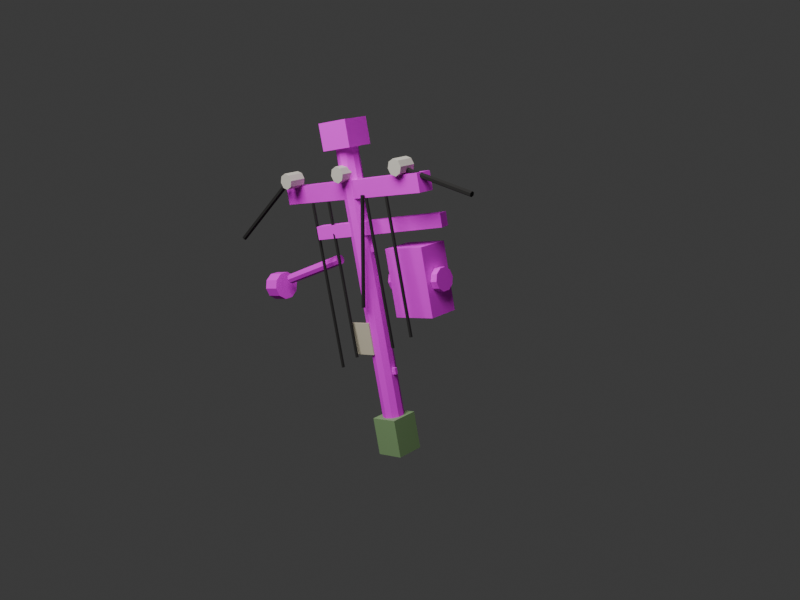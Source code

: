 # Source: rusted_utility_pole_v01.blend  (saved by Blender 5.1.30; exported with 4.5.12 LTS)
import bpy
from mathutils import Matrix  # noqa: F401  (used for matrix-valued properties, if any)

bpy.ops.wm.read_factory_settings(use_empty=True)
scene = bpy.context.scene
scene.name = 'Scene'

# ---- collections
col_collection = bpy.data.collections.new('Collection'); scene.collection.children.link(col_collection)

# ---- images (referenced by path relative to the original .blend; pixels are not part of the script)
import os
ASSET_DIR = os.environ.get("B2B_ASSET_DIR", "")  # directory of the original .blend (textures are referenced by path, not embedded)
HERE = os.path.dirname(os.path.abspath(__file__))  # packed textures are extracted next to this script under _unpacked/

def load_image(name, relpath, width, height, colorspace="sRGB"):
    """Load a texture the original file referenced (path relative to the .blend, or extracted next to this script)."""
    p = next((c for c in (os.path.join(HERE, relpath), os.path.join(ASSET_DIR, relpath)) if relpath and os.path.exists(c)), "")
    if p:
        img = bpy.data.images.load(p, check_existing=True)
        img.name = name
    else:  # same state as the original file: an image datablock whose file is absent (Cycles renders it pink)
        img = bpy.data.images.new(name, width, height)
        img.source = "FILE"
        img.filepath = "//" + (relpath or name)
    img.colorspace_settings.name = colorspace
    return img
img_rusted_pole_grime_v01_png_001 = load_image('rusted_pole_grime_v01.png.001', 'rusted_pole_grime_v01.png', 1024, 1024, 'sRGB')
img_rusted_pole_grime_v01_png_002 = load_image('rusted_pole_grime_v01.png.002', 'rusted_pole_grime_v01.png', 1024, 1024, 'sRGB')

# ---- materials (node trees are filled in below, after node groups)
mat_rusted_wet_pole_texture = bpy.data.materials.new('rusted wet pole texture')
mat_rusted_wet_pole_texture.diffuse_color = (0.42, 0.25, 0.17, 1.0)
mat_dark_corroded_metal = bpy.data.materials.new('dark corroded metal')
mat_dark_corroded_metal.diffuse_color = (0.18, 0.13, 0.1, 1.0)
mat_dirty_ceramic_insulator = bpy.data.materials.new('dirty ceramic insulator')
mat_dirty_ceramic_insulator.diffuse_color = (0.66, 0.63, 0.55, 1.0)
mat_black_rubber_cable = bpy.data.materials.new('black rubber cable')
mat_black_rubber_cable.diffuse_color = (0.015, 0.014, 0.013, 1.0)
mat_faded_pole_label = bpy.data.materials.new('faded pole label')
mat_faded_pole_label.diffuse_color = (0.62, 0.56, 0.42, 1.0)
mat_algae_waterline = bpy.data.materials.new('algae waterline')
mat_algae_waterline.diffuse_color = (0.22, 0.36, 0.16, 1.0)

# ---- material node trees
mat_rusted_wet_pole_texture.use_nodes = True; mat_rusted_wet_pole_texture.node_tree.nodes.clear()
_N = mat_rusted_wet_pole_texture.node_tree.nodes; _L = mat_rusted_wet_pole_texture.node_tree.links
n0 = _N.new('ShaderNodeBsdfPrincipled'); n0.name = 'Principled BSDF'; n0.location = (-200, 100)
n0.inputs[2].default_value = 0.82
n1 = _N.new('ShaderNodeOutputMaterial'); n1.name = 'Material Output'; n1.location = (200, 100)
n2 = _N.new('ShaderNodeTexCoord'); n2.name = 'Texture Coordinate'; n2.location = (0, 0)
n3 = _N.new('ShaderNodeTexImage'); n3.name = 'Image Texture'; n3.location = (0, 0)
n3.image = img_rusted_pole_grime_v01_png_001
_L.new(n0.outputs[0], n1.inputs[0])
_L.new(n2.outputs[0], n3.inputs[0])
_L.new(n3.outputs[0], n0.inputs[0])
n1.is_active_output = True
mat_dark_corroded_metal.use_nodes = True; mat_dark_corroded_metal.node_tree.nodes.clear()
_N = mat_dark_corroded_metal.node_tree.nodes; _L = mat_dark_corroded_metal.node_tree.links
n0 = _N.new('ShaderNodeBsdfPrincipled'); n0.name = 'Principled BSDF'; n0.location = (-200, 100)
n0.inputs[2].default_value = 0.82
n1 = _N.new('ShaderNodeOutputMaterial'); n1.name = 'Material Output'; n1.location = (200, 100)
n2 = _N.new('ShaderNodeTexCoord'); n2.name = 'Texture Coordinate'; n2.location = (0, 0)
n3 = _N.new('ShaderNodeTexImage'); n3.name = 'Image Texture'; n3.location = (0, 0)
n3.image = img_rusted_pole_grime_v01_png_002
_L.new(n0.outputs[0], n1.inputs[0])
_L.new(n2.outputs[0], n3.inputs[0])
_L.new(n3.outputs[0], n0.inputs[0])
n1.is_active_output = True
mat_dirty_ceramic_insulator.use_nodes = True; mat_dirty_ceramic_insulator.node_tree.nodes.clear()
_N = mat_dirty_ceramic_insulator.node_tree.nodes; _L = mat_dirty_ceramic_insulator.node_tree.links
n0 = _N.new('ShaderNodeBsdfPrincipled'); n0.name = 'Principled BSDF'; n0.location = (-200, 100)
n0.inputs[0].default_value = (0.66, 0.63, 0.55, 1.0)
n0.inputs[2].default_value = 0.75
n1 = _N.new('ShaderNodeOutputMaterial'); n1.name = 'Material Output'; n1.location = (200, 100)
_L.new(n0.outputs[0], n1.inputs[0])
n1.is_active_output = True
mat_black_rubber_cable.use_nodes = True; mat_black_rubber_cable.node_tree.nodes.clear()
_N = mat_black_rubber_cable.node_tree.nodes; _L = mat_black_rubber_cable.node_tree.links
n0 = _N.new('ShaderNodeBsdfPrincipled'); n0.name = 'Principled BSDF'; n0.location = (-200, 100)
n0.inputs[0].default_value = (0.015, 0.014, 0.013, 1.0)
n0.inputs[2].default_value = 0.9
n1 = _N.new('ShaderNodeOutputMaterial'); n1.name = 'Material Output'; n1.location = (200, 100)
_L.new(n0.outputs[0], n1.inputs[0])
n1.is_active_output = True
mat_faded_pole_label.use_nodes = True; mat_faded_pole_label.node_tree.nodes.clear()
_N = mat_faded_pole_label.node_tree.nodes; _L = mat_faded_pole_label.node_tree.links
n0 = _N.new('ShaderNodeBsdfPrincipled'); n0.name = 'Principled BSDF'; n0.location = (-200, 100)
n0.inputs[0].default_value = (0.62, 0.56, 0.42, 1.0)
n0.inputs[2].default_value = 0.75
n1 = _N.new('ShaderNodeOutputMaterial'); n1.name = 'Material Output'; n1.location = (200, 100)
_L.new(n0.outputs[0], n1.inputs[0])
n1.is_active_output = True
mat_algae_waterline.use_nodes = True; mat_algae_waterline.node_tree.nodes.clear()
_N = mat_algae_waterline.node_tree.nodes; _L = mat_algae_waterline.node_tree.links
n0 = _N.new('ShaderNodeBsdfPrincipled'); n0.name = 'Principled BSDF'; n0.location = (-200, 100)
n0.inputs[0].default_value = (0.22, 0.36, 0.16, 1.0)
n0.inputs[2].default_value = 0.75
n1 = _N.new('ShaderNodeOutputMaterial'); n1.name = 'Material Output'; n1.location = (200, 100)
_L.new(n0.outputs[0], n1.inputs[0])
n1.is_active_output = True

# ---- world
world_world = bpy.data.worlds.new('World'); scene.world = world_world
world_world.use_nodes = True; world_world.node_tree.nodes.clear()
_N = world_world.node_tree.nodes; _L = world_world.node_tree.links
n0 = _N.new('ShaderNodeOutputWorld'); n0.name = 'World Output'; n0.location = (200, 100)
n1 = _N.new('ShaderNodeBackground'); n1.name = 'Background'; n1.location = (-200, 100)
n1.inputs[0].default_value = (0.05088, 0.05088, 0.05088, 1.0)
_L.new(n1.outputs[0], n0.inputs[0])
n0.is_active_output = True
world_world.color = (0.05088, 0.05088, 0.05088)
world_world.sun_shadow_jitter_overblur = 0.0

# ---- cameras
cam_camera_002 = bpy.data.cameras.new('Camera.002')
cam_camera_002.lens = 42.0

# ---- lights
light_area_001 = bpy.data.lights.new('Area.001', 'AREA')
light_area_001.energy = 450.0
light_area_001.size = 4.0
light_area_001.size_y = 1.0

# ---- meshes
me_cylinder_001 = bpy.data.meshes.new('Cylinder.001')
me_cylinder_001.from_pydata([(0.0, 0.075, -1.05), (0.0, 0.075, 1.05), (0.04408, 0.06068, -1.05), (0.04408, 0.06068, 1.05), (0.07133, 0.02318, -1.05), (0.07133, 0.02318, 1.05), (0.07133, -0.02318, -1.05), (0.07133, -0.02318, 1.05), (0.04408, -0.06068, -1.05), (0.04408, -0.06068, 1.05), (0.0, -0.075, -1.05), (0.0, -0.075, 1.05), (-0.04408, -0.06068, -1.05), (-0.04408, -0.06068, 1.05), (-0.07133, -0.02318, -1.05), (-0.07133, -0.02318, 1.05), (-0.07133, 0.02318, -1.05), (-0.07133, 0.02318, 1.05), (-0.04408, 0.06068, -1.05), (-0.04408, 0.06068, 1.05)], [], [(0, 1, 3, 2), (2, 3, 5, 4), (4, 5, 7, 6), (6, 7, 9, 8), (8, 9, 11, 10), (10, 11, 13, 12), (12, 13, 15, 14), (14, 15, 17, 16), (3, 1, 19, 17, 15, 13, 11, 9, 7, 5), (16, 17, 19, 18), (18, 19, 1, 0), (0, 2, 4, 6, 8, 10, 12, 14, 16, 18)])
_uv = me_cylinder_001.uv_layers.new(name='UVMap')
_uv.uv.foreach_set('vector', [1.0, 0.5, 1.0, 1.0, 0.9, 1.0, 0.9, 0.5, 0.9, 0.5, 0.9, 1.0, 0.8, 1.0, 0.8, 0.5, 0.8, 0.5, 0.8, 1.0, 0.7, 1.0, 0.7, 0.5, 0.7, 0.5, 0.7, 1.0, 0.6, 1.0, 0.6, 0.5, 0.6, 0.5, 0.6, 1.0, 0.5, 1.0, 0.5, 0.5, 0.5, 0.5, 0.5, 1.0, 0.4, 1.0, 0.4, 0.5, 0.4, 0.5, 0.4, 1.0, 0.3, 1.0, 0.3, 0.5, 0.3, 0.5, 0.3, 1.0, 0.2, 1.0, 0.2, 0.5, 0.3911, 0.4442, 0.25, 0.49, 0.1089, 0.4442, 0.02175, 0.3242, 0.02175, 0.1758, 0.1089, 0.05584, 0.25, 0.01, 0.3911, 0.05584, 0.4783, 0.1758, 0.4783, 0.3242, 0.2, 0.5, 0.2, 1.0, 0.1, 1.0, 0.1, 0.5, 0.1, 0.5, 0.1, 1.0, -7.451e-08, 1.0, -7.451e-08, 0.5, 0.75, 0.49, 0.8911, 0.4442, 0.9783, 0.3242, 0.9783, 0.1758, 0.8911, 0.05584, 0.75, 0.01, 0.6089, 0.05584, 0.5217, 0.1758, 0.5217, 0.3242, 0.6089, 0.4442])
me_cylinder_001.materials.append(mat_rusted_wet_pole_texture)
me_cylinder_001.update()
me_cube_087 = bpy.data.meshes.new('Cube.087')
me_cube_087.from_pydata([(-0.11, -0.11, -0.09), (-0.11, -0.11, 0.09), (-0.11, 0.11, -0.09), (-0.11, 0.11, 0.09), (0.11, -0.11, -0.09), (0.11, -0.11, 0.09), (0.11, 0.11, -0.09), (0.11, 0.11, 0.09)], [], [(0, 1, 3, 2), (2, 3, 7, 6), (6, 7, 5, 4), (4, 5, 1, 0), (2, 6, 4, 0), (7, 3, 1, 5)])
_uv = me_cube_087.uv_layers.new(name='UVMap')
_uv.uv.foreach_set('vector', [0.375, 0.0, 0.625, 0.0, 0.625, 0.25, 0.375, 0.25, 0.375, 0.25, 0.625, 0.25, 0.625, 0.5, 0.375, 0.5, 0.375, 0.5, 0.625, 0.5, 0.625, 0.75, 0.375, 0.75, 0.375, 0.75, 0.625, 0.75, 0.625, 1.0, 0.375, 1.0, 0.125, 0.5, 0.375, 0.5, 0.375, 0.75, 0.125, 0.75, 0.625, 0.5, 0.875, 0.5, 0.875, 0.75, 0.625, 0.75])
me_cube_087.materials.append(mat_dark_corroded_metal)
me_cube_087.update()
me_cube_088 = bpy.data.meshes.new('Cube.088')
me_cube_088.from_pydata([(-0.675, -0.055, -0.06), (-0.675, -0.055, 0.06), (-0.675, 0.055, -0.06), (-0.675, 0.055, 0.06), (0.675, -0.055, -0.06), (0.675, -0.055, 0.06), (0.675, 0.055, -0.06), (0.675, 0.055, 0.06)], [], [(0, 1, 3, 2), (2, 3, 7, 6), (6, 7, 5, 4), (4, 5, 1, 0), (2, 6, 4, 0), (7, 3, 1, 5)])
_uv = me_cube_088.uv_layers.new(name='UVMap')
_uv.uv.foreach_set('vector', [0.375, 0.0, 0.625, 0.0, 0.625, 0.25, 0.375, 0.25, 0.375, 0.25, 0.625, 0.25, 0.625, 0.5, 0.375, 0.5, 0.375, 0.5, 0.625, 0.5, 0.625, 0.75, 0.375, 0.75, 0.375, 0.75, 0.625, 0.75, 0.625, 1.0, 0.375, 1.0, 0.125, 0.5, 0.375, 0.5, 0.375, 0.75, 0.125, 0.75, 0.625, 0.5, 0.875, 0.5, 0.875, 0.75, 0.625, 0.75])
me_cube_088.materials.append(mat_dark_corroded_metal)
me_cube_088.update()
me_cube_089 = bpy.data.meshes.new('Cube.089')
me_cube_089.from_pydata([(-0.475, -0.04, -0.045), (-0.475, -0.04, 0.045), (-0.475, 0.04, -0.045), (-0.475, 0.04, 0.045), (0.475, -0.04, -0.045), (0.475, -0.04, 0.045), (0.475, 0.04, -0.045), (0.475, 0.04, 0.045)], [], [(0, 1, 3, 2), (2, 3, 7, 6), (6, 7, 5, 4), (4, 5, 1, 0), (2, 6, 4, 0), (7, 3, 1, 5)])
_uv = me_cube_089.uv_layers.new(name='UVMap')
_uv.uv.foreach_set('vector', [0.375, 0.0, 0.625, 0.0, 0.625, 0.25, 0.375, 0.25, 0.375, 0.25, 0.625, 0.25, 0.625, 0.5, 0.375, 0.5, 0.375, 0.5, 0.625, 0.5, 0.625, 0.75, 0.375, 0.75, 0.375, 0.75, 0.625, 0.75, 0.625, 1.0, 0.375, 1.0, 0.125, 0.5, 0.375, 0.5, 0.375, 0.75, 0.125, 0.75, 0.625, 0.5, 0.875, 0.5, 0.875, 0.75, 0.625, 0.75])
me_cube_089.materials.append(mat_rusted_wet_pole_texture)
me_cube_089.update()
me_cylinder_002 = bpy.data.meshes.new('Cylinder.002')
me_cylinder_002.from_pydata([(0.0, 0.055, -0.06), (0.0, 0.055, 0.06), (0.03889, 0.03889, -0.06), (0.03889, 0.03889, 0.06), (0.055, 0.0, -0.06), (0.055, 0.0, 0.06), (0.03889, -0.03889, -0.06), (0.03889, -0.03889, 0.06), (0.0, -0.055, -0.06), (0.0, -0.055, 0.06), (-0.03889, -0.03889, -0.06), (-0.03889, -0.03889, 0.06), (-0.055, 0.0, -0.06), (-0.055, 0.0, 0.06), (-0.03889, 0.03889, -0.06), (-0.03889, 0.03889, 0.06)], [], [(0, 1, 3, 2), (2, 3, 5, 4), (4, 5, 7, 6), (6, 7, 9, 8), (8, 9, 11, 10), (10, 11, 13, 12), (3, 1, 15, 13, 11, 9, 7, 5), (12, 13, 15, 14), (14, 15, 1, 0), (0, 2, 4, 6, 8, 10, 12, 14)])
_uv = me_cylinder_002.uv_layers.new(name='UVMap')
_uv.uv.foreach_set('vector', [1.0, 0.5, 1.0, 1.0, 0.875, 1.0, 0.875, 0.5, 0.875, 0.5, 0.875, 1.0, 0.75, 1.0, 0.75, 0.5, 0.75, 0.5, 0.75, 1.0, 0.625, 1.0, 0.625, 0.5, 0.625, 0.5, 0.625, 1.0, 0.5, 1.0, 0.5, 0.5, 0.5, 0.5, 0.5, 1.0, 0.375, 1.0, 0.375, 0.5, 0.375, 0.5, 0.375, 1.0, 0.25, 1.0, 0.25, 0.5, 0.4197, 0.4197, 0.25, 0.49, 0.08029, 0.4197, 0.01, 0.25, 0.08029, 0.08029, 0.25, 0.01, 0.4197, 0.08029, 0.49, 0.25, 0.25, 0.5, 0.25, 1.0, 0.125, 1.0, 0.125, 0.5, 0.125, 0.5, 0.125, 1.0, 0.0, 1.0, 0.0, 0.5, 0.75, 0.49, 0.9197, 0.4197, 0.99, 0.25, 0.9197, 0.08029, 0.75, 0.01, 0.5803, 0.08029, 0.51, 0.25, 0.5803, 0.4197])
me_cylinder_002.materials.append(mat_dirty_ceramic_insulator)
me_cylinder_002.update()
me_cylinder_003 = bpy.data.meshes.new('Cylinder.003')
me_cylinder_003.from_pydata([(0.0, 0.055, -0.06), (0.0, 0.055, 0.06), (0.03889, 0.03889, -0.06), (0.03889, 0.03889, 0.06), (0.055, 0.0, -0.06), (0.055, 0.0, 0.06), (0.03889, -0.03889, -0.06), (0.03889, -0.03889, 0.06), (0.0, -0.055, -0.06), (0.0, -0.055, 0.06), (-0.03889, -0.03889, -0.06), (-0.03889, -0.03889, 0.06), (-0.055, 0.0, -0.06), (-0.055, 0.0, 0.06), (-0.03889, 0.03889, -0.06), (-0.03889, 0.03889, 0.06)], [], [(0, 1, 3, 2), (2, 3, 5, 4), (4, 5, 7, 6), (6, 7, 9, 8), (8, 9, 11, 10), (10, 11, 13, 12), (3, 1, 15, 13, 11, 9, 7, 5), (12, 13, 15, 14), (14, 15, 1, 0), (0, 2, 4, 6, 8, 10, 12, 14)])
_uv = me_cylinder_003.uv_layers.new(name='UVMap')
_uv.uv.foreach_set('vector', [1.0, 0.5, 1.0, 1.0, 0.875, 1.0, 0.875, 0.5, 0.875, 0.5, 0.875, 1.0, 0.75, 1.0, 0.75, 0.5, 0.75, 0.5, 0.75, 1.0, 0.625, 1.0, 0.625, 0.5, 0.625, 0.5, 0.625, 1.0, 0.5, 1.0, 0.5, 0.5, 0.5, 0.5, 0.5, 1.0, 0.375, 1.0, 0.375, 0.5, 0.375, 0.5, 0.375, 1.0, 0.25, 1.0, 0.25, 0.5, 0.4197, 0.4197, 0.25, 0.49, 0.08029, 0.4197, 0.01, 0.25, 0.08029, 0.08029, 0.25, 0.01, 0.4197, 0.08029, 0.49, 0.25, 0.25, 0.5, 0.25, 1.0, 0.125, 1.0, 0.125, 0.5, 0.125, 0.5, 0.125, 1.0, 0.0, 1.0, 0.0, 0.5, 0.75, 0.49, 0.9197, 0.4197, 0.99, 0.25, 0.9197, 0.08029, 0.75, 0.01, 0.5803, 0.08029, 0.51, 0.25, 0.5803, 0.4197])
me_cylinder_003.materials.append(mat_dirty_ceramic_insulator)
me_cylinder_003.update()
me_cylinder_004 = bpy.data.meshes.new('Cylinder.004')
me_cylinder_004.from_pydata([(0.0, 0.055, -0.06), (0.0, 0.055, 0.06), (0.03889, 0.03889, -0.06), (0.03889, 0.03889, 0.06), (0.055, 0.0, -0.06), (0.055, 0.0, 0.06), (0.03889, -0.03889, -0.06), (0.03889, -0.03889, 0.06), (0.0, -0.055, -0.06), (0.0, -0.055, 0.06), (-0.03889, -0.03889, -0.06), (-0.03889, -0.03889, 0.06), (-0.055, 0.0, -0.06), (-0.055, 0.0, 0.06), (-0.03889, 0.03889, -0.06), (-0.03889, 0.03889, 0.06)], [], [(0, 1, 3, 2), (2, 3, 5, 4), (4, 5, 7, 6), (6, 7, 9, 8), (8, 9, 11, 10), (10, 11, 13, 12), (3, 1, 15, 13, 11, 9, 7, 5), (12, 13, 15, 14), (14, 15, 1, 0), (0, 2, 4, 6, 8, 10, 12, 14)])
_uv = me_cylinder_004.uv_layers.new(name='UVMap')
_uv.uv.foreach_set('vector', [1.0, 0.5, 1.0, 1.0, 0.875, 1.0, 0.875, 0.5, 0.875, 0.5, 0.875, 1.0, 0.75, 1.0, 0.75, 0.5, 0.75, 0.5, 0.75, 1.0, 0.625, 1.0, 0.625, 0.5, 0.625, 0.5, 0.625, 1.0, 0.5, 1.0, 0.5, 0.5, 0.5, 0.5, 0.5, 1.0, 0.375, 1.0, 0.375, 0.5, 0.375, 0.5, 0.375, 1.0, 0.25, 1.0, 0.25, 0.5, 0.4197, 0.4197, 0.25, 0.49, 0.08029, 0.4197, 0.01, 0.25, 0.08029, 0.08029, 0.25, 0.01, 0.4197, 0.08029, 0.49, 0.25, 0.25, 0.5, 0.25, 1.0, 0.125, 1.0, 0.125, 0.5, 0.125, 0.5, 0.125, 1.0, 0.0, 1.0, 0.0, 0.5, 0.75, 0.49, 0.9197, 0.4197, 0.99, 0.25, 0.9197, 0.08029, 0.75, 0.01, 0.5803, 0.08029, 0.51, 0.25, 0.5803, 0.4197])
me_cylinder_004.materials.append(mat_dirty_ceramic_insulator)
me_cylinder_004.update()
me_cube_090 = bpy.data.meshes.new('Cube.090')
me_cube_090.from_pydata([(-0.16, -0.11, -0.23), (-0.16, -0.11, 0.23), (-0.16, 0.11, -0.23), (-0.16, 0.11, 0.23), (0.16, -0.11, -0.23), (0.16, -0.11, 0.23), (0.16, 0.11, -0.23), (0.16, 0.11, 0.23)], [], [(0, 1, 3, 2), (2, 3, 7, 6), (6, 7, 5, 4), (4, 5, 1, 0), (2, 6, 4, 0), (7, 3, 1, 5)])
_uv = me_cube_090.uv_layers.new(name='UVMap')
_uv.uv.foreach_set('vector', [0.375, 0.0, 0.625, 0.0, 0.625, 0.25, 0.375, 0.25, 0.375, 0.25, 0.625, 0.25, 0.625, 0.5, 0.375, 0.5, 0.375, 0.5, 0.625, 0.5, 0.625, 0.75, 0.375, 0.75, 0.375, 0.75, 0.625, 0.75, 0.625, 1.0, 0.375, 1.0, 0.125, 0.5, 0.375, 0.5, 0.375, 0.75, 0.125, 0.75, 0.625, 0.5, 0.875, 0.5, 0.875, 0.75, 0.625, 0.75])
me_cube_090.materials.append(mat_dark_corroded_metal)
me_cube_090.update()
me_cylinder_005 = bpy.data.meshes.new('Cylinder.005')
me_cylinder_005.from_pydata([(0.0, 0.08, -0.025), (0.0, 0.08, 0.025), (0.04702, 0.06472, -0.025), (0.04702, 0.06472, 0.025), (0.07608, 0.02472, -0.025), (0.07608, 0.02472, 0.025), (0.07608, -0.02472, -0.025), (0.07608, -0.02472, 0.025), (0.04702, -0.06472, -0.025), (0.04702, -0.06472, 0.025), (0.0, -0.08, -0.025), (0.0, -0.08, 0.025), (-0.04702, -0.06472, -0.025), (-0.04702, -0.06472, 0.025), (-0.07608, -0.02472, -0.025), (-0.07608, -0.02472, 0.025), (-0.07608, 0.02472, -0.025), (-0.07608, 0.02472, 0.025), (-0.04702, 0.06472, -0.025), (-0.04702, 0.06472, 0.025)], [], [(0, 1, 3, 2), (2, 3, 5, 4), (4, 5, 7, 6), (6, 7, 9, 8), (8, 9, 11, 10), (10, 11, 13, 12), (12, 13, 15, 14), (14, 15, 17, 16), (3, 1, 19, 17, 15, 13, 11, 9, 7, 5), (16, 17, 19, 18), (18, 19, 1, 0), (0, 2, 4, 6, 8, 10, 12, 14, 16, 18)])
_uv = me_cylinder_005.uv_layers.new(name='UVMap')
_uv.uv.foreach_set('vector', [1.0, 0.5, 1.0, 1.0, 0.9, 1.0, 0.9, 0.5, 0.9, 0.5, 0.9, 1.0, 0.8, 1.0, 0.8, 0.5, 0.8, 0.5, 0.8, 1.0, 0.7, 1.0, 0.7, 0.5, 0.7, 0.5, 0.7, 1.0, 0.6, 1.0, 0.6, 0.5, 0.6, 0.5, 0.6, 1.0, 0.5, 1.0, 0.5, 0.5, 0.5, 0.5, 0.5, 1.0, 0.4, 1.0, 0.4, 0.5, 0.4, 0.5, 0.4, 1.0, 0.3, 1.0, 0.3, 0.5, 0.3, 0.5, 0.3, 1.0, 0.2, 1.0, 0.2, 0.5, 0.3911, 0.4442, 0.25, 0.49, 0.1089, 0.4442, 0.02175, 0.3242, 0.02175, 0.1758, 0.1089, 0.05584, 0.25, 0.01, 0.3911, 0.05584, 0.4783, 0.1758, 0.4783, 0.3242, 0.2, 0.5, 0.2, 1.0, 0.1, 1.0, 0.1, 0.5, 0.1, 0.5, 0.1, 1.0, -7.451e-08, 1.0, -7.451e-08, 0.5, 0.75, 0.49, 0.8911, 0.4442, 0.9783, 0.3242, 0.9783, 0.1758, 0.8911, 0.05584, 0.75, 0.01, 0.6089, 0.05584, 0.5217, 0.1758, 0.5217, 0.3242, 0.6089, 0.4442])
me_cylinder_005.materials.append(mat_rusted_wet_pole_texture)
me_cylinder_005.update()
me_cylinder_006 = bpy.data.meshes.new('Cylinder.006')
me_cylinder_006.from_pydata([(0.0, 0.08, -0.025), (0.0, 0.08, 0.025), (0.04702, 0.06472, -0.025), (0.04702, 0.06472, 0.025), (0.07608, 0.02472, -0.025), (0.07608, 0.02472, 0.025), (0.07608, -0.02472, -0.025), (0.07608, -0.02472, 0.025), (0.04702, -0.06472, -0.025), (0.04702, -0.06472, 0.025), (0.0, -0.08, -0.025), (0.0, -0.08, 0.025), (-0.04702, -0.06472, -0.025), (-0.04702, -0.06472, 0.025), (-0.07608, -0.02472, -0.025), (-0.07608, -0.02472, 0.025), (-0.07608, 0.02472, -0.025), (-0.07608, 0.02472, 0.025), (-0.04702, 0.06472, -0.025), (-0.04702, 0.06472, 0.025)], [], [(0, 1, 3, 2), (2, 3, 5, 4), (4, 5, 7, 6), (6, 7, 9, 8), (8, 9, 11, 10), (10, 11, 13, 12), (12, 13, 15, 14), (14, 15, 17, 16), (3, 1, 19, 17, 15, 13, 11, 9, 7, 5), (16, 17, 19, 18), (18, 19, 1, 0), (0, 2, 4, 6, 8, 10, 12, 14, 16, 18)])
_uv = me_cylinder_006.uv_layers.new(name='UVMap')
_uv.uv.foreach_set('vector', [1.0, 0.5, 1.0, 1.0, 0.9, 1.0, 0.9, 0.5, 0.9, 0.5, 0.9, 1.0, 0.8, 1.0, 0.8, 0.5, 0.8, 0.5, 0.8, 1.0, 0.7, 1.0, 0.7, 0.5, 0.7, 0.5, 0.7, 1.0, 0.6, 1.0, 0.6, 0.5, 0.6, 0.5, 0.6, 1.0, 0.5, 1.0, 0.5, 0.5, 0.5, 0.5, 0.5, 1.0, 0.4, 1.0, 0.4, 0.5, 0.4, 0.5, 0.4, 1.0, 0.3, 1.0, 0.3, 0.5, 0.3, 0.5, 0.3, 1.0, 0.2, 1.0, 0.2, 0.5, 0.3911, 0.4442, 0.25, 0.49, 0.1089, 0.4442, 0.02175, 0.3242, 0.02175, 0.1758, 0.1089, 0.05584, 0.25, 0.01, 0.3911, 0.05584, 0.4783, 0.1758, 0.4783, 0.3242, 0.2, 0.5, 0.2, 1.0, 0.1, 1.0, 0.1, 0.5, 0.1, 0.5, 0.1, 1.0, -7.451e-08, 1.0, -7.451e-08, 0.5, 0.75, 0.49, 0.8911, 0.4442, 0.9783, 0.3242, 0.9783, 0.1758, 0.8911, 0.05584, 0.75, 0.01, 0.6089, 0.05584, 0.5217, 0.1758, 0.5217, 0.3242, 0.6089, 0.4442])
me_cylinder_006.materials.append(mat_rusted_wet_pole_texture)
me_cylinder_006.update()
me_cylinder_007 = bpy.data.meshes.new('Cylinder.007')
me_cylinder_007.from_pydata([(0.0, 0.018, -0.3155), (0.0, 0.018, 0.3155), (0.01559, 0.009, -0.3155), (0.01559, 0.009, 0.3155), (0.01559, -0.009, -0.3155), (0.01559, -0.009, 0.3155), (0.0, -0.018, -0.3155), (0.0, -0.018, 0.3155), (-0.01559, -0.009, -0.3155), (-0.01559, -0.009, 0.3155), (-0.01559, 0.009, -0.3155), (-0.01559, 0.009, 0.3155)], [], [(0, 1, 3, 2), (2, 3, 5, 4), (4, 5, 7, 6), (6, 7, 9, 8), (3, 1, 11, 9, 7, 5), (8, 9, 11, 10), (10, 11, 1, 0), (0, 2, 4, 6, 8, 10)])
_uv = me_cylinder_007.uv_layers.new(name='UVMap')
_uv.uv.foreach_set('vector', [1.0, 0.5, 1.0, 1.0, 0.8333, 1.0, 0.8333, 0.5, 0.8333, 0.5, 0.8333, 1.0, 0.6667, 1.0, 0.6667, 0.5, 0.6667, 0.5, 0.6667, 1.0, 0.5, 1.0, 0.5, 0.5, 0.5, 0.5, 0.5, 1.0, 0.3333, 1.0, 0.3333, 0.5, 0.4578, 0.37, 0.25, 0.49, 0.04215, 0.37, 0.04215, 0.13, 0.25, 0.01, 0.4578, 0.13, 0.3333, 0.5, 0.3333, 1.0, 0.1667, 1.0, 0.1667, 0.5, 0.1667, 0.5, 0.1667, 1.0, -8.941e-08, 1.0, -8.941e-08, 0.5, 0.75, 0.49, 0.9578, 0.37, 0.9578, 0.13, 0.75, 0.01, 0.5422, 0.13, 0.5422, 0.37])
me_cylinder_007.materials.append(mat_black_rubber_cable)
me_cylinder_007.update()
me_cylinder_008 = bpy.data.meshes.new('Cylinder.008')
me_cylinder_008.from_pydata([(0.0, 0.018, -0.2612), (0.0, 0.018, 0.2612), (0.01559, 0.009, -0.2612), (0.01559, 0.009, 0.2612), (0.01559, -0.009, -0.2612), (0.01559, -0.009, 0.2612), (0.0, -0.018, -0.2612), (0.0, -0.018, 0.2612), (-0.01559, -0.009, -0.2612), (-0.01559, -0.009, 0.2612), (-0.01559, 0.009, -0.2612), (-0.01559, 0.009, 0.2612)], [], [(0, 1, 3, 2), (2, 3, 5, 4), (4, 5, 7, 6), (6, 7, 9, 8), (3, 1, 11, 9, 7, 5), (8, 9, 11, 10), (10, 11, 1, 0), (0, 2, 4, 6, 8, 10)])
_uv = me_cylinder_008.uv_layers.new(name='UVMap')
_uv.uv.foreach_set('vector', [1.0, 0.5, 1.0, 1.0, 0.8333, 1.0, 0.8333, 0.5, 0.8333, 0.5, 0.8333, 1.0, 0.6667, 1.0, 0.6667, 0.5, 0.6667, 0.5, 0.6667, 1.0, 0.5, 1.0, 0.5, 0.5, 0.5, 0.5, 0.5, 1.0, 0.3333, 1.0, 0.3333, 0.5, 0.4578, 0.37, 0.25, 0.49, 0.04215, 0.37, 0.04215, 0.13, 0.25, 0.01, 0.4578, 0.13, 0.3333, 0.5, 0.3333, 1.0, 0.1667, 1.0, 0.1667, 0.5, 0.1667, 0.5, 0.1667, 1.0, -8.941e-08, 1.0, -8.941e-08, 0.5, 0.75, 0.49, 0.9578, 0.37, 0.9578, 0.13, 0.75, 0.01, 0.5422, 0.13, 0.5422, 0.37])
me_cylinder_008.materials.append(mat_black_rubber_cable)
me_cylinder_008.update()
me_cylinder_009 = bpy.data.meshes.new('Cylinder.009')
me_cylinder_009.from_pydata([(0.0, 0.014, -0.3713), (0.0, 0.014, 0.3713), (0.01212, 0.007, -0.3713), (0.01212, 0.007, 0.3713), (0.01212, -0.007, -0.3713), (0.01212, -0.007, 0.3713), (0.0, -0.014, -0.3713), (0.0, -0.014, 0.3713), (-0.01212, -0.007, -0.3713), (-0.01212, -0.007, 0.3713), (-0.01212, 0.007, -0.3713), (-0.01212, 0.007, 0.3713)], [], [(0, 1, 3, 2), (2, 3, 5, 4), (4, 5, 7, 6), (6, 7, 9, 8), (3, 1, 11, 9, 7, 5), (8, 9, 11, 10), (10, 11, 1, 0), (0, 2, 4, 6, 8, 10)])
_uv = me_cylinder_009.uv_layers.new(name='UVMap')
_uv.uv.foreach_set('vector', [1.0, 0.5, 1.0, 1.0, 0.8333, 1.0, 0.8333, 0.5, 0.8333, 0.5, 0.8333, 1.0, 0.6667, 1.0, 0.6667, 0.5, 0.6667, 0.5, 0.6667, 1.0, 0.5, 1.0, 0.5, 0.5, 0.5, 0.5, 0.5, 1.0, 0.3333, 1.0, 0.3333, 0.5, 0.4578, 0.37, 0.25, 0.49, 0.04215, 0.37, 0.04215, 0.13, 0.25, 0.01, 0.4578, 0.13, 0.3333, 0.5, 0.3333, 1.0, 0.1667, 1.0, 0.1667, 0.5, 0.1667, 0.5, 0.1667, 1.0, -8.941e-08, 1.0, -8.941e-08, 0.5, 0.75, 0.49, 0.9578, 0.37, 0.9578, 0.13, 0.75, 0.01, 0.5422, 0.13, 0.5422, 0.37])
me_cylinder_009.materials.append(mat_black_rubber_cable)
me_cylinder_009.update()
me_cylinder_010 = bpy.data.meshes.new('Cylinder.010')
me_cylinder_010.from_pydata([(0.0, 0.035, -0.2923), (0.0, 0.035, 0.2923), (0.02475, 0.02475, -0.2923), (0.02475, 0.02475, 0.2923), (0.035, 0.0, -0.2923), (0.035, 0.0, 0.2923), (0.02475, -0.02475, -0.2923), (0.02475, -0.02475, 0.2923), (0.0, -0.035, -0.2923), (0.0, -0.035, 0.2923), (-0.02475, -0.02475, -0.2923), (-0.02475, -0.02475, 0.2923), (-0.035, 0.0, -0.2923), (-0.035, 0.0, 0.2923), (-0.02475, 0.02475, -0.2923), (-0.02475, 0.02475, 0.2923)], [], [(0, 1, 3, 2), (2, 3, 5, 4), (4, 5, 7, 6), (6, 7, 9, 8), (8, 9, 11, 10), (10, 11, 13, 12), (3, 1, 15, 13, 11, 9, 7, 5), (12, 13, 15, 14), (14, 15, 1, 0), (0, 2, 4, 6, 8, 10, 12, 14)])
_uv = me_cylinder_010.uv_layers.new(name='UVMap')
_uv.uv.foreach_set('vector', [1.0, 0.5, 1.0, 1.0, 0.875, 1.0, 0.875, 0.5, 0.875, 0.5, 0.875, 1.0, 0.75, 1.0, 0.75, 0.5, 0.75, 0.5, 0.75, 1.0, 0.625, 1.0, 0.625, 0.5, 0.625, 0.5, 0.625, 1.0, 0.5, 1.0, 0.5, 0.5, 0.5, 0.5, 0.5, 1.0, 0.375, 1.0, 0.375, 0.5, 0.375, 0.5, 0.375, 1.0, 0.25, 1.0, 0.25, 0.5, 0.4197, 0.4197, 0.25, 0.49, 0.08029, 0.4197, 0.01, 0.25, 0.08029, 0.08029, 0.25, 0.01, 0.4197, 0.08029, 0.49, 0.25, 0.25, 0.5, 0.25, 1.0, 0.125, 1.0, 0.125, 0.5, 0.125, 0.5, 0.125, 1.0, 0.0, 1.0, 0.0, 0.5, 0.75, 0.49, 0.9197, 0.4197, 0.99, 0.25, 0.9197, 0.08029, 0.75, 0.01, 0.5803, 0.08029, 0.51, 0.25, 0.5803, 0.4197])
me_cylinder_010.materials.append(mat_rusted_wet_pole_texture)
me_cylinder_010.update()
me_cylinder_011 = bpy.data.meshes.new('Cylinder.011')
me_cylinder_011.from_pydata([(0.0, 0.1, -0.06), (0.0, 0.1, 0.06), (0.05878, 0.0809, -0.06), (0.05878, 0.0809, 0.06), (0.09511, 0.0309, -0.06), (0.09511, 0.0309, 0.06), (0.09511, -0.0309, -0.06), (0.09511, -0.0309, 0.06), (0.05878, -0.0809, -0.06), (0.05878, -0.0809, 0.06), (0.0, -0.1, -0.06), (0.0, -0.1, 0.06), (-0.05878, -0.0809, -0.06), (-0.05878, -0.0809, 0.06), (-0.09511, -0.0309, -0.06), (-0.09511, -0.0309, 0.06), (-0.09511, 0.0309, -0.06), (-0.09511, 0.0309, 0.06), (-0.05878, 0.0809, -0.06), (-0.05878, 0.0809, 0.06)], [], [(0, 1, 3, 2), (2, 3, 5, 4), (4, 5, 7, 6), (6, 7, 9, 8), (8, 9, 11, 10), (10, 11, 13, 12), (12, 13, 15, 14), (14, 15, 17, 16), (3, 1, 19, 17, 15, 13, 11, 9, 7, 5), (16, 17, 19, 18), (18, 19, 1, 0), (0, 2, 4, 6, 8, 10, 12, 14, 16, 18)])
_uv = me_cylinder_011.uv_layers.new(name='UVMap')
_uv.uv.foreach_set('vector', [1.0, 0.5, 1.0, 1.0, 0.9, 1.0, 0.9, 0.5, 0.9, 0.5, 0.9, 1.0, 0.8, 1.0, 0.8, 0.5, 0.8, 0.5, 0.8, 1.0, 0.7, 1.0, 0.7, 0.5, 0.7, 0.5, 0.7, 1.0, 0.6, 1.0, 0.6, 0.5, 0.6, 0.5, 0.6, 1.0, 0.5, 1.0, 0.5, 0.5, 0.5, 0.5, 0.5, 1.0, 0.4, 1.0, 0.4, 0.5, 0.4, 0.5, 0.4, 1.0, 0.3, 1.0, 0.3, 0.5, 0.3, 0.5, 0.3, 1.0, 0.2, 1.0, 0.2, 0.5, 0.3911, 0.4442, 0.25, 0.49, 0.1089, 0.4442, 0.02175, 0.3242, 0.02175, 0.1758, 0.1089, 0.05584, 0.25, 0.01, 0.3911, 0.05584, 0.4783, 0.1758, 0.4783, 0.3242, 0.2, 0.5, 0.2, 1.0, 0.1, 1.0, 0.1, 0.5, 0.1, 0.5, 0.1, 1.0, -7.451e-08, 1.0, -7.451e-08, 0.5, 0.75, 0.49, 0.8911, 0.4442, 0.9783, 0.3242, 0.9783, 0.1758, 0.8911, 0.05584, 0.75, 0.01, 0.6089, 0.05584, 0.5217, 0.1758, 0.5217, 0.3242, 0.6089, 0.4442])
me_cylinder_011.materials.append(mat_dark_corroded_metal)
me_cylinder_011.update()
me_cube_091 = bpy.data.meshes.new('Cube.091')
me_cube_091.from_pydata([(-0.08, -0.006, -0.11), (-0.08, -0.006, 0.11), (-0.08, 0.006, -0.11), (-0.08, 0.006, 0.11), (0.08, -0.006, -0.11), (0.08, -0.006, 0.11), (0.08, 0.006, -0.11), (0.08, 0.006, 0.11)], [], [(0, 1, 3, 2), (2, 3, 7, 6), (6, 7, 5, 4), (4, 5, 1, 0), (2, 6, 4, 0), (7, 3, 1, 5)])
_uv = me_cube_091.uv_layers.new(name='UVMap')
_uv.uv.foreach_set('vector', [0.375, 0.0, 0.625, 0.0, 0.625, 0.25, 0.375, 0.25, 0.375, 0.25, 0.625, 0.25, 0.625, 0.5, 0.375, 0.5, 0.375, 0.5, 0.625, 0.5, 0.625, 0.75, 0.375, 0.75, 0.375, 0.75, 0.625, 0.75, 0.625, 1.0, 0.375, 1.0, 0.125, 0.5, 0.375, 0.5, 0.375, 0.75, 0.125, 0.75, 0.625, 0.5, 0.875, 0.5, 0.875, 0.75, 0.625, 0.75])
me_cube_091.materials.append(mat_faded_pole_label)
me_cube_091.update()
me_cube_092 = bpy.data.meshes.new('Cube.092')
me_cube_092.from_pydata([(-0.1, -0.009, -0.0225), (-0.1, -0.009, 0.0225), (-0.1, 0.009, -0.0225), (-0.1, 0.009, 0.0225), (0.1, -0.009, -0.0225), (0.1, -0.009, 0.0225), (0.1, 0.009, -0.0225), (0.1, 0.009, 0.0225)], [], [(0, 1, 3, 2), (2, 3, 7, 6), (6, 7, 5, 4), (4, 5, 1, 0), (2, 6, 4, 0), (7, 3, 1, 5)])
_uv = me_cube_092.uv_layers.new(name='UVMap')
_uv.uv.foreach_set('vector', [0.375, 0.0, 0.625, 0.0, 0.625, 0.25, 0.375, 0.25, 0.375, 0.25, 0.625, 0.25, 0.625, 0.5, 0.375, 0.5, 0.375, 0.5, 0.625, 0.5, 0.625, 0.75, 0.375, 0.75, 0.375, 0.75, 0.625, 0.75, 0.625, 1.0, 0.375, 1.0, 0.125, 0.5, 0.375, 0.5, 0.375, 0.75, 0.125, 0.75, 0.625, 0.5, 0.875, 0.5, 0.875, 0.75, 0.625, 0.75])
me_cube_092.materials.append(mat_dark_corroded_metal)
me_cube_092.update()
me_cube_093 = bpy.data.meshes.new('Cube.093')
me_cube_093.from_pydata([(-0.1, -0.009, -0.0225), (-0.1, -0.009, 0.0225), (-0.1, 0.009, -0.0225), (-0.1, 0.009, 0.0225), (0.1, -0.009, -0.0225), (0.1, -0.009, 0.0225), (0.1, 0.009, -0.0225), (0.1, 0.009, 0.0225)], [], [(0, 1, 3, 2), (2, 3, 7, 6), (6, 7, 5, 4), (4, 5, 1, 0), (2, 6, 4, 0), (7, 3, 1, 5)])
_uv = me_cube_093.uv_layers.new(name='UVMap')
_uv.uv.foreach_set('vector', [0.375, 0.0, 0.625, 0.0, 0.625, 0.25, 0.375, 0.25, 0.375, 0.25, 0.625, 0.25, 0.625, 0.5, 0.375, 0.5, 0.375, 0.5, 0.625, 0.5, 0.625, 0.75, 0.375, 0.75, 0.375, 0.75, 0.625, 0.75, 0.625, 1.0, 0.375, 1.0, 0.125, 0.5, 0.375, 0.5, 0.375, 0.75, 0.125, 0.75, 0.625, 0.5, 0.875, 0.5, 0.875, 0.75, 0.625, 0.75])
me_cube_093.materials.append(mat_dark_corroded_metal)
me_cube_093.update()
me_cylinder_012 = bpy.data.meshes.new('Cylinder.012')
me_cylinder_012.from_pydata([(0.0, 0.011, -0.5709), (0.0, 0.011, 0.5709), (0.01046, 0.003399, -0.5709), (0.01046, 0.003399, 0.5709), (0.006466, -0.008899, -0.5709), (0.006466, -0.008899, 0.5709), (-0.006466, -0.008899, -0.5709), (-0.006466, -0.008899, 0.5709), (-0.01046, 0.003399, -0.5709), (-0.01046, 0.003399, 0.5709)], [], [(0, 1, 3, 2), (2, 3, 5, 4), (4, 5, 7, 6), (3, 1, 9, 7, 5), (6, 7, 9, 8), (8, 9, 1, 0), (0, 2, 4, 6, 8)])
_uv = me_cylinder_012.uv_layers.new(name='UVMap')
_uv.uv.foreach_set('vector', [1.0, 0.5, 1.0, 1.0, 0.8, 1.0, 0.8, 0.5, 0.8, 0.5, 0.8, 1.0, 0.6, 1.0, 0.6, 0.5, 0.6, 0.5, 0.6, 1.0, 0.4, 1.0, 0.4, 0.5, 0.4783, 0.3242, 0.25, 0.49, 0.02175, 0.3242, 0.1089, 0.05584, 0.3911, 0.05584, 0.4, 0.5, 0.4, 1.0, 0.2, 1.0, 0.2, 0.5, 0.2, 0.5, 0.2, 1.0, 2.98e-08, 1.0, 2.98e-08, 0.5, 0.75, 0.49, 0.9783, 0.3242, 0.8911, 0.05584, 0.6089, 0.05584, 0.5217, 0.3242])
me_cylinder_012.materials.append(mat_black_rubber_cable)
me_cylinder_012.update()
me_cylinder_013 = bpy.data.meshes.new('Cylinder.013')
me_cylinder_013.from_pydata([(0.0, 0.011, -0.531), (0.0, 0.011, 0.531), (0.01046, 0.003399, -0.531), (0.01046, 0.003399, 0.531), (0.006466, -0.008899, -0.531), (0.006466, -0.008899, 0.531), (-0.006466, -0.008899, -0.531), (-0.006466, -0.008899, 0.531), (-0.01046, 0.003399, -0.531), (-0.01046, 0.003399, 0.531)], [], [(0, 1, 3, 2), (2, 3, 5, 4), (4, 5, 7, 6), (3, 1, 9, 7, 5), (6, 7, 9, 8), (8, 9, 1, 0), (0, 2, 4, 6, 8)])
_uv = me_cylinder_013.uv_layers.new(name='UVMap')
_uv.uv.foreach_set('vector', [1.0, 0.5, 1.0, 1.0, 0.8, 1.0, 0.8, 0.5, 0.8, 0.5, 0.8, 1.0, 0.6, 1.0, 0.6, 0.5, 0.6, 0.5, 0.6, 1.0, 0.4, 1.0, 0.4, 0.5, 0.4783, 0.3242, 0.25, 0.49, 0.02175, 0.3242, 0.1089, 0.05584, 0.3911, 0.05584, 0.4, 0.5, 0.4, 1.0, 0.2, 1.0, 0.2, 0.5, 0.2, 0.5, 0.2, 1.0, 2.98e-08, 1.0, 2.98e-08, 0.5, 0.75, 0.49, 0.9783, 0.3242, 0.8911, 0.05584, 0.6089, 0.05584, 0.5217, 0.3242])
me_cylinder_013.materials.append(mat_black_rubber_cable)
me_cylinder_013.update()
me_cylinder_014 = bpy.data.meshes.new('Cylinder.014')
me_cylinder_014.from_pydata([(0.0, 0.011, -0.491), (0.0, 0.011, 0.491), (0.01046, 0.003399, -0.491), (0.01046, 0.003399, 0.491), (0.006466, -0.008899, -0.491), (0.006466, -0.008899, 0.491), (-0.006466, -0.008899, -0.491), (-0.006466, -0.008899, 0.491), (-0.01046, 0.003399, -0.491), (-0.01046, 0.003399, 0.491)], [], [(0, 1, 3, 2), (2, 3, 5, 4), (4, 5, 7, 6), (3, 1, 9, 7, 5), (6, 7, 9, 8), (8, 9, 1, 0), (0, 2, 4, 6, 8)])
_uv = me_cylinder_014.uv_layers.new(name='UVMap')
_uv.uv.foreach_set('vector', [1.0, 0.5, 1.0, 1.0, 0.8, 1.0, 0.8, 0.5, 0.8, 0.5, 0.8, 1.0, 0.6, 1.0, 0.6, 0.5, 0.6, 0.5, 0.6, 1.0, 0.4, 1.0, 0.4, 0.5, 0.4783, 0.3242, 0.25, 0.49, 0.02175, 0.3242, 0.1089, 0.05584, 0.3911, 0.05584, 0.4, 0.5, 0.4, 1.0, 0.2, 1.0, 0.2, 0.5, 0.2, 0.5, 0.2, 1.0, 2.98e-08, 1.0, 2.98e-08, 0.5, 0.75, 0.49, 0.9783, 0.3242, 0.8911, 0.05584, 0.6089, 0.05584, 0.5217, 0.3242])
me_cylinder_014.materials.append(mat_black_rubber_cable)
me_cylinder_014.update()
me_cylinder_015 = bpy.data.meshes.new('Cylinder.015')
me_cylinder_015.from_pydata([(0.0, 0.011, -0.4511), (0.0, 0.011, 0.4511), (0.01046, 0.003399, -0.4511), (0.01046, 0.003399, 0.4511), (0.006466, -0.008899, -0.4511), (0.006466, -0.008899, 0.4511), (-0.006466, -0.008899, -0.4511), (-0.006466, -0.008899, 0.4511), (-0.01046, 0.003399, -0.4511), (-0.01046, 0.003399, 0.4511)], [], [(0, 1, 3, 2), (2, 3, 5, 4), (4, 5, 7, 6), (3, 1, 9, 7, 5), (6, 7, 9, 8), (8, 9, 1, 0), (0, 2, 4, 6, 8)])
_uv = me_cylinder_015.uv_layers.new(name='UVMap')
_uv.uv.foreach_set('vector', [1.0, 0.5, 1.0, 1.0, 0.8, 1.0, 0.8, 0.5, 0.8, 0.5, 0.8, 1.0, 0.6, 1.0, 0.6, 0.5, 0.6, 0.5, 0.6, 1.0, 0.4, 1.0, 0.4, 0.5, 0.4783, 0.3242, 0.25, 0.49, 0.02175, 0.3242, 0.1089, 0.05584, 0.3911, 0.05584, 0.4, 0.5, 0.4, 1.0, 0.2, 1.0, 0.2, 0.5, 0.2, 0.5, 0.2, 1.0, 2.98e-08, 1.0, 2.98e-08, 0.5, 0.75, 0.49, 0.9783, 0.3242, 0.8911, 0.05584, 0.6089, 0.05584, 0.5217, 0.3242])
me_cylinder_015.materials.append(mat_black_rubber_cable)
me_cylinder_015.update()
me_cube_094 = bpy.data.meshes.new('Cube.094')
me_cube_094.from_pydata([(-0.1, -0.1, -0.13), (-0.1, -0.1, 0.13), (-0.1, 0.1, -0.13), (-0.1, 0.1, 0.13), (0.1, -0.1, -0.13), (0.1, -0.1, 0.13), (0.1, 0.1, -0.13), (0.1, 0.1, 0.13)], [], [(0, 1, 3, 2), (2, 3, 7, 6), (6, 7, 5, 4), (4, 5, 1, 0), (2, 6, 4, 0), (7, 3, 1, 5)])
_uv = me_cube_094.uv_layers.new(name='UVMap')
_uv.uv.foreach_set('vector', [0.375, 0.0, 0.625, 0.0, 0.625, 0.25, 0.375, 0.25, 0.375, 0.25, 0.625, 0.25, 0.625, 0.5, 0.375, 0.5, 0.375, 0.5, 0.625, 0.5, 0.625, 0.75, 0.375, 0.75, 0.375, 0.75, 0.625, 0.75, 0.625, 1.0, 0.375, 1.0, 0.125, 0.5, 0.375, 0.5, 0.375, 0.75, 0.125, 0.75, 0.625, 0.5, 0.875, 0.5, 0.875, 0.75, 0.625, 0.75])
me_cube_094.materials.append(mat_algae_waterline)
me_cube_094.update()

# ---- objects
ob_leaning_rusted_pole_shaft = bpy.data.objects.new('leaning rusted pole shaft', me_cylinder_001)
ob_top_broken_cap = bpy.data.objects.new('top broken cap', me_cube_087)
ob_main_cross_arm = bpy.data.objects.new('main cross arm', me_cube_088)
ob_splintered_secondary_arm = bpy.data.objects.new('splintered secondary arm', me_cube_089)
ob_ceramic_insulator__0_52 = bpy.data.objects.new('ceramic insulator -0.52', me_cylinder_002)
ob_ceramic_insulator_0_0 = bpy.data.objects.new('ceramic insulator 0.0', me_cylinder_003)
ob_ceramic_insulator_0_52 = bpy.data.objects.new('ceramic insulator 0.52', me_cylinder_004)
ob_hanging_transformer_box = bpy.data.objects.new('hanging transformer box', me_cube_090)
ob_transformer_side_cap_a = bpy.data.objects.new('transformer side cap a', me_cylinder_005)
ob_transformer_side_cap_b = bpy.data.objects.new('transformer side cap b', me_cylinder_006)
ob_cut_cable_left = bpy.data.objects.new('cut cable left', me_cylinder_007)
ob_cut_cable_right = bpy.data.objects.new('cut cable right', me_cylinder_008)
ob_dangling_cable = bpy.data.objects.new('dangling cable', me_cylinder_009)
ob_lamp_bent_arm = bpy.data.objects.new('lamp bent arm', me_cylinder_010)
ob_broken_lamp_head = bpy.data.objects.new('broken lamp head', me_cylinder_011)
ob_faded_warning_label = bpy.data.objects.new('faded warning label', me_cube_091)
ob_rusted_metal_band_lower = bpy.data.objects.new('rusted metal band lower', me_cube_092)
ob_rusted_metal_band_upper = bpy.data.objects.new('rusted metal band upper', me_cube_093)
ob_hanging_loose_wire_0 = bpy.data.objects.new('hanging loose wire 0', me_cylinder_012)
ob_hanging_loose_wire_1 = bpy.data.objects.new('hanging loose wire 1', me_cylinder_013)
ob_hanging_loose_wire_2 = bpy.data.objects.new('hanging loose wire 2', me_cylinder_014)
ob_hanging_loose_wire_3 = bpy.data.objects.new('hanging loose wire 3', me_cylinder_015)
ob_green_algae_wet_base = bpy.data.objects.new('green algae wet base', me_cube_094)
ob_rusted_utility_pole_v01_root_tilt = bpy.data.objects.new('rusted_utility_pole_v01_root_tilt', None)
ob_preview_softbox = bpy.data.objects.new('Preview Softbox', light_area_001)
ob_camera = bpy.data.objects.new('Camera', cam_camera_002)

# ---- transforms, parenting, visibility, modifiers, constraints
ob_leaning_rusted_pole_shaft.parent = ob_rusted_utility_pole_v01_root_tilt
ob_leaning_rusted_pole_shaft.location = (0.0, 0.0, 1.05)
ob_top_broken_cap.parent = ob_rusted_utility_pole_v01_root_tilt
ob_top_broken_cap.location = (0.0, 0.0, 2.18)
ob_top_broken_cap.rotation_euler = (0.0, 0.0, 0.1396)
ob_main_cross_arm.parent = ob_rusted_utility_pole_v01_root_tilt
ob_main_cross_arm.location = (0.0, 0.0, 1.82)
ob_main_cross_arm.rotation_euler = (0.0, 0.0, -0.06981)
ob_splintered_secondary_arm.parent = ob_rusted_utility_pole_v01_root_tilt
ob_splintered_secondary_arm.location = (0.16, 0.02, 1.56)
ob_splintered_secondary_arm.rotation_euler = (0.0, 0.0, 0.2269)
ob_ceramic_insulator__0_52.parent = ob_rusted_utility_pole_v01_root_tilt
ob_ceramic_insulator__0_52.location = (-0.52, -0.07, 1.93)
ob_ceramic_insulator__0_52.rotation_euler = (1.571, 0.0, 0.0)
ob_ceramic_insulator_0_0.parent = ob_rusted_utility_pole_v01_root_tilt
ob_ceramic_insulator_0_0.location = (0.0, -0.07, 1.93)
ob_ceramic_insulator_0_0.rotation_euler = (1.571, 0.0, 0.0)
ob_ceramic_insulator_0_52.parent = ob_rusted_utility_pole_v01_root_tilt
ob_ceramic_insulator_0_52.location = (0.52, -0.07, 1.93)
ob_ceramic_insulator_0_52.rotation_euler = (1.571, 0.0, 0.0)
ob_hanging_transformer_box.parent = ob_rusted_utility_pole_v01_root_tilt
ob_hanging_transformer_box.location = (0.34, 0.12, 1.18)
ob_transformer_side_cap_a.parent = ob_rusted_utility_pole_v01_root_tilt
ob_transformer_side_cap_a.location = (0.53, 0.12, 1.18)
ob_transformer_side_cap_a.rotation_euler = (0.0, 1.571, 0.0)
ob_transformer_side_cap_b.parent = ob_rusted_utility_pole_v01_root_tilt
ob_transformer_side_cap_b.location = (0.15, 0.12, 1.18)
ob_transformer_side_cap_b.rotation_euler = (0.0, 1.571, 0.0)
ob_cut_cable_left.parent = ob_rusted_utility_pole_v01_root_tilt
ob_cut_cable_left.location = (-0.885, -0.08, 1.73)
ob_cut_cable_left.rotation_euler = (2.14, -1.114e-07, -1.495)
ob_cut_cable_right.parent = ob_rusted_utility_pole_v01_root_tilt
ob_cut_cable_right.location = (0.805, -0.07, 1.81)
ob_cut_cable_right.rotation_euler = (1.923, 3.854e-08, 1.53)
ob_dangling_cable.parent = ob_rusted_utility_pole_v01_root_tilt
ob_dangling_cable.location = (0.085, -0.1, 1.415)
ob_dangling_cable.rotation_euler = (2.957, -2.369e-07, -1.272)
ob_lamp_bent_arm.parent = ob_rusted_utility_pole_v01_root_tilt
ob_lamp_bent_arm.location = (-0.565, 0.02, 1.285)
ob_lamp_bent_arm.rotation_euler = (1.795, -1.961e-08, -1.571)
ob_broken_lamp_head.parent = ob_rusted_utility_pole_v01_root_tilt
ob_broken_lamp_head.location = (-0.98, 0.02, 1.17)
ob_broken_lamp_head.rotation_euler = (0.0, 1.571, 0.0)
ob_faded_warning_label.parent = ob_rusted_utility_pole_v01_root_tilt
ob_faded_warning_label.location = (-0.08, -0.078, 0.82)
ob_rusted_metal_band_lower.parent = ob_rusted_utility_pole_v01_root_tilt
ob_rusted_metal_band_lower.location = (0.0, 0.0, 0.58)
ob_rusted_metal_band_upper.parent = ob_rusted_utility_pole_v01_root_tilt
ob_rusted_metal_band_upper.location = (0.0, 0.0, 1.42)
ob_hanging_loose_wire_0.parent = ob_rusted_utility_pole_v01_root_tilt
ob_hanging_loose_wire_0.location = (-0.315, -0.1, 1.19)
ob_hanging_loose_wire_0.rotation_euler = (3.085, -1.425e-07, 0.8961)
ob_hanging_loose_wire_1.parent = ob_rusted_utility_pole_v01_root_tilt
ob_hanging_loose_wire_1.location = (-0.155, -0.1, 1.23)
ob_hanging_loose_wire_1.rotation_euler = (3.081, -1.032e-06, 0.8961)
ob_hanging_loose_wire_2.parent = ob_rusted_utility_pole_v01_root_tilt
ob_hanging_loose_wire_2.location = (0.205, -0.1, 1.27)
ob_hanging_loose_wire_2.rotation_euler = (3.076, -1.529e-07, 0.8961)
ob_hanging_loose_wire_3.parent = ob_rusted_utility_pole_v01_root_tilt
ob_hanging_loose_wire_3.location = (0.385, -0.1, 1.31)
ob_hanging_loose_wire_3.rotation_euler = (3.071, 4.589e-07, 0.8961)
ob_green_algae_wet_base.parent = ob_rusted_utility_pole_v01_root_tilt
ob_green_algae_wet_base.location = (0.0, 0.0, 0.13)
ob_rusted_utility_pole_v01_root_tilt.location = (0.0, 0.0, 0.0)
ob_rusted_utility_pole_v01_root_tilt.rotation_euler = (0.0, -0.2269, 0.0)
ob_preview_softbox.location = (0.0, -3.5, 5.5)
ob_camera.location = (3.9, -4.2, 3.1)
ob_camera.rotation_euler = (1.235, -1.017e-07, 0.7484)

# ---- collection membership
col_collection.objects.link(ob_leaning_rusted_pole_shaft)
col_collection.objects.link(ob_top_broken_cap)
col_collection.objects.link(ob_main_cross_arm)
col_collection.objects.link(ob_splintered_secondary_arm)
col_collection.objects.link(ob_ceramic_insulator__0_52)
col_collection.objects.link(ob_ceramic_insulator_0_0)
col_collection.objects.link(ob_ceramic_insulator_0_52)
col_collection.objects.link(ob_hanging_transformer_box)
col_collection.objects.link(ob_transformer_side_cap_a)
col_collection.objects.link(ob_transformer_side_cap_b)
col_collection.objects.link(ob_cut_cable_left)
col_collection.objects.link(ob_cut_cable_right)
col_collection.objects.link(ob_dangling_cable)
col_collection.objects.link(ob_lamp_bent_arm)
col_collection.objects.link(ob_broken_lamp_head)
col_collection.objects.link(ob_faded_warning_label)
col_collection.objects.link(ob_rusted_metal_band_lower)
col_collection.objects.link(ob_rusted_metal_band_upper)
col_collection.objects.link(ob_hanging_loose_wire_0)
col_collection.objects.link(ob_hanging_loose_wire_1)
col_collection.objects.link(ob_hanging_loose_wire_2)
col_collection.objects.link(ob_hanging_loose_wire_3)
col_collection.objects.link(ob_green_algae_wet_base)
col_collection.objects.link(ob_rusted_utility_pole_v01_root_tilt)
col_collection.objects.link(ob_preview_softbox)
col_collection.objects.link(ob_camera)

# ---- scene / render settings (as saved in the file)
scene.camera = ob_camera
scene.frame_start = 1; scene.frame_end = 250; scene.frame_set(1)
scene.render.engine = 'BLENDER_EEVEE_NEXT'
scene.render.resolution_x = 1200
scene.render.resolution_y = 900
scene.render.bake_bias = 0.0
scene.render.bake_samples = 0
scene.cycles.sampling_pattern = 'TABULATED_SOBOL'
scene.eevee.taa_render_samples = 32
scene.eevee.use_volume_custom_range = False
bpy.context.view_layer.update()
